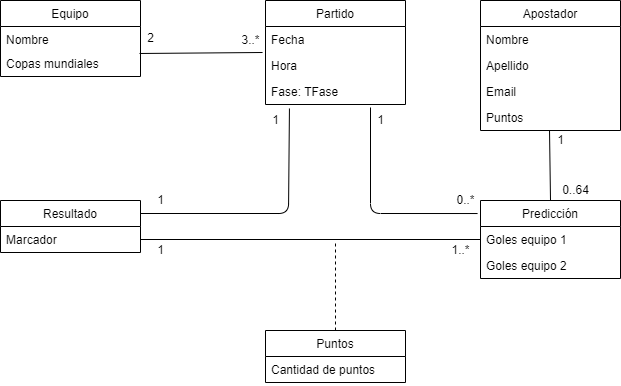

The diagram above was exported from draw.io. Its source (the exported page's mxGraphModel, read from the mxfile embedded in the PNG):
<mxGraphModel dx="1057" dy="450" grid="1" gridSize="10" guides="1" tooltips="1" connect="1" arrows="1" fold="1" page="1" pageScale="1" pageWidth="850" pageHeight="1100" background="none" math="0" shadow="0">
  <root>
    <mxCell id="0" />
    <mxCell id="1" parent="0" />
    <mxCell id="TuIce9CHy4nWhVKxd7uc-8" value="Equipo" style="swimlane;fontStyle=0;childLayout=stackLayout;horizontal=1;startSize=26;fillColor=none;horizontalStack=0;resizeParent=1;resizeParentMax=0;resizeLast=0;collapsible=1;marginBottom=0;" vertex="1" parent="1">
      <mxGeometry x="80" y="40" width="140" height="76" as="geometry" />
    </mxCell>
    <mxCell id="TuIce9CHy4nWhVKxd7uc-9" value="Nombre" style="text;strokeColor=none;fillColor=none;align=left;verticalAlign=top;spacingLeft=4;spacingRight=4;overflow=hidden;rotatable=0;points=[[0,0.5],[1,0.5]];portConstraint=eastwest;" vertex="1" parent="TuIce9CHy4nWhVKxd7uc-8">
      <mxGeometry y="26" width="140" height="24" as="geometry" />
    </mxCell>
    <mxCell id="TuIce9CHy4nWhVKxd7uc-10" value="Copas mundiales" style="text;strokeColor=none;fillColor=none;align=left;verticalAlign=top;spacingLeft=4;spacingRight=4;overflow=hidden;rotatable=0;points=[[0,0.5],[1,0.5]];portConstraint=eastwest;" vertex="1" parent="TuIce9CHy4nWhVKxd7uc-8">
      <mxGeometry y="50" width="140" height="26" as="geometry" />
    </mxCell>
    <mxCell id="TuIce9CHy4nWhVKxd7uc-12" value="Partido" style="swimlane;fontStyle=0;childLayout=stackLayout;horizontal=1;startSize=26;fillColor=none;horizontalStack=0;resizeParent=1;resizeParentMax=0;resizeLast=0;collapsible=1;marginBottom=0;" vertex="1" parent="1">
      <mxGeometry x="345" y="40" width="140" height="104" as="geometry" />
    </mxCell>
    <mxCell id="TuIce9CHy4nWhVKxd7uc-13" value="Fecha" style="text;strokeColor=none;fillColor=none;align=left;verticalAlign=top;spacingLeft=4;spacingRight=4;overflow=hidden;rotatable=0;points=[[0,0.5],[1,0.5]];portConstraint=eastwest;" vertex="1" parent="TuIce9CHy4nWhVKxd7uc-12">
      <mxGeometry y="26" width="140" height="26" as="geometry" />
    </mxCell>
    <mxCell id="TuIce9CHy4nWhVKxd7uc-14" value="Hora" style="text;strokeColor=none;fillColor=none;align=left;verticalAlign=top;spacingLeft=4;spacingRight=4;overflow=hidden;rotatable=0;points=[[0,0.5],[1,0.5]];portConstraint=eastwest;" vertex="1" parent="TuIce9CHy4nWhVKxd7uc-12">
      <mxGeometry y="52" width="140" height="26" as="geometry" />
    </mxCell>
    <mxCell id="TuIce9CHy4nWhVKxd7uc-49" value="Fase: TFase" style="text;strokeColor=none;fillColor=none;align=left;verticalAlign=top;spacingLeft=4;spacingRight=4;overflow=hidden;rotatable=0;points=[[0,0.5],[1,0.5]];portConstraint=eastwest;" vertex="1" parent="TuIce9CHy4nWhVKxd7uc-12">
      <mxGeometry y="78" width="140" height="26" as="geometry" />
    </mxCell>
    <mxCell id="TuIce9CHy4nWhVKxd7uc-16" value="Apostador" style="swimlane;fontStyle=0;childLayout=stackLayout;horizontal=1;startSize=26;fillColor=none;horizontalStack=0;resizeParent=1;resizeParentMax=0;resizeLast=0;collapsible=1;marginBottom=0;" vertex="1" parent="1">
      <mxGeometry x="560" y="40" width="140" height="130" as="geometry">
        <mxRectangle x="560" y="30" width="90" height="26" as="alternateBounds" />
      </mxGeometry>
    </mxCell>
    <mxCell id="TuIce9CHy4nWhVKxd7uc-17" value="Nombre" style="text;strokeColor=none;fillColor=none;align=left;verticalAlign=top;spacingLeft=4;spacingRight=4;overflow=hidden;rotatable=0;points=[[0,0.5],[1,0.5]];portConstraint=eastwest;" vertex="1" parent="TuIce9CHy4nWhVKxd7uc-16">
      <mxGeometry y="26" width="140" height="26" as="geometry" />
    </mxCell>
    <mxCell id="TuIce9CHy4nWhVKxd7uc-18" value="Apellido" style="text;strokeColor=none;fillColor=none;align=left;verticalAlign=top;spacingLeft=4;spacingRight=4;overflow=hidden;rotatable=0;points=[[0,0.5],[1,0.5]];portConstraint=eastwest;" vertex="1" parent="TuIce9CHy4nWhVKxd7uc-16">
      <mxGeometry y="52" width="140" height="26" as="geometry" />
    </mxCell>
    <mxCell id="TuIce9CHy4nWhVKxd7uc-19" value="Email&#10;&#10;" style="text;strokeColor=none;fillColor=none;align=left;verticalAlign=top;spacingLeft=4;spacingRight=4;overflow=hidden;rotatable=0;points=[[0,0.5],[1,0.5]];portConstraint=eastwest;" vertex="1" parent="TuIce9CHy4nWhVKxd7uc-16">
      <mxGeometry y="78" width="140" height="26" as="geometry" />
    </mxCell>
    <mxCell id="TuIce9CHy4nWhVKxd7uc-24" value="Puntos" style="text;strokeColor=none;fillColor=none;align=left;verticalAlign=top;spacingLeft=4;spacingRight=4;overflow=hidden;rotatable=0;points=[[0,0.5],[1,0.5]];portConstraint=eastwest;" vertex="1" parent="TuIce9CHy4nWhVKxd7uc-16">
      <mxGeometry y="104" width="140" height="26" as="geometry" />
    </mxCell>
    <mxCell id="TuIce9CHy4nWhVKxd7uc-20" value="Resultado" style="swimlane;fontStyle=0;childLayout=stackLayout;horizontal=1;startSize=26;fillColor=none;horizontalStack=0;resizeParent=1;resizeParentMax=0;resizeLast=0;collapsible=1;marginBottom=0;" vertex="1" parent="1">
      <mxGeometry x="80" y="240" width="140" height="52" as="geometry" />
    </mxCell>
    <mxCell id="TuIce9CHy4nWhVKxd7uc-21" value="Marcador" style="text;strokeColor=none;fillColor=none;align=left;verticalAlign=top;spacingLeft=4;spacingRight=4;overflow=hidden;rotatable=0;points=[[0,0.5],[1,0.5]];portConstraint=eastwest;" vertex="1" parent="TuIce9CHy4nWhVKxd7uc-20">
      <mxGeometry y="26" width="140" height="26" as="geometry" />
    </mxCell>
    <mxCell id="TuIce9CHy4nWhVKxd7uc-25" value="Predicción" style="swimlane;fontStyle=0;childLayout=stackLayout;horizontal=1;startSize=26;fillColor=none;horizontalStack=0;resizeParent=1;resizeParentMax=0;resizeLast=0;collapsible=1;marginBottom=0;" vertex="1" parent="1">
      <mxGeometry x="560" y="240" width="140" height="78" as="geometry" />
    </mxCell>
    <mxCell id="TuIce9CHy4nWhVKxd7uc-26" value="Goles equipo 1" style="text;strokeColor=none;fillColor=none;align=left;verticalAlign=top;spacingLeft=4;spacingRight=4;overflow=hidden;rotatable=0;points=[[0,0.5],[1,0.5]];portConstraint=eastwest;" vertex="1" parent="TuIce9CHy4nWhVKxd7uc-25">
      <mxGeometry y="26" width="140" height="26" as="geometry" />
    </mxCell>
    <mxCell id="TuIce9CHy4nWhVKxd7uc-27" value="Goles equipo 2" style="text;strokeColor=none;fillColor=none;align=left;verticalAlign=top;spacingLeft=4;spacingRight=4;overflow=hidden;rotatable=0;points=[[0,0.5],[1,0.5]];portConstraint=eastwest;" vertex="1" parent="TuIce9CHy4nWhVKxd7uc-25">
      <mxGeometry y="52" width="140" height="26" as="geometry" />
    </mxCell>
    <mxCell id="TuIce9CHy4nWhVKxd7uc-29" value="Puntos" style="swimlane;fontStyle=0;childLayout=stackLayout;horizontal=1;startSize=26;fillColor=none;horizontalStack=0;resizeParent=1;resizeParentMax=0;resizeLast=0;collapsible=1;marginBottom=0;" vertex="1" parent="1">
      <mxGeometry x="345" y="370" width="140" height="52" as="geometry" />
    </mxCell>
    <mxCell id="TuIce9CHy4nWhVKxd7uc-30" value="Cantidad de puntos" style="text;strokeColor=none;fillColor=none;align=left;verticalAlign=top;spacingLeft=4;spacingRight=4;overflow=hidden;rotatable=0;points=[[0,0.5],[1,0.5]];portConstraint=eastwest;" vertex="1" parent="TuIce9CHy4nWhVKxd7uc-29">
      <mxGeometry y="26" width="140" height="26" as="geometry" />
    </mxCell>
    <mxCell id="TuIce9CHy4nWhVKxd7uc-50" value="2" style="text;html=1;align=center;verticalAlign=middle;resizable=0;points=[];autosize=1;strokeColor=none;" vertex="1" parent="1">
      <mxGeometry x="220" y="68" width="20" height="20" as="geometry" />
    </mxCell>
    <mxCell id="TuIce9CHy4nWhVKxd7uc-51" value="3..*" style="text;html=1;align=center;verticalAlign=middle;resizable=0;points=[];autosize=1;strokeColor=none;" vertex="1" parent="1">
      <mxGeometry x="315" y="70" width="30" height="20" as="geometry" />
    </mxCell>
    <mxCell id="TuIce9CHy4nWhVKxd7uc-53" value="" style="endArrow=none;html=1;entryX=-0.021;entryY=1;entryDx=0;entryDy=0;entryPerimeter=0;exitX=0.993;exitY=0.115;exitDx=0;exitDy=0;exitPerimeter=0;" edge="1" parent="1" source="TuIce9CHy4nWhVKxd7uc-10" target="TuIce9CHy4nWhVKxd7uc-13">
      <mxGeometry width="50" height="50" relative="1" as="geometry">
        <mxPoint x="220" y="89" as="sourcePoint" />
        <mxPoint x="350" y="89" as="targetPoint" />
      </mxGeometry>
    </mxCell>
    <mxCell id="TuIce9CHy4nWhVKxd7uc-54" value="" style="endArrow=none;html=1;exitX=1;exitY=0.25;exitDx=0;exitDy=0;entryX=0.171;entryY=1.154;entryDx=0;entryDy=0;entryPerimeter=0;" edge="1" parent="1" source="TuIce9CHy4nWhVKxd7uc-20" target="TuIce9CHy4nWhVKxd7uc-49">
      <mxGeometry width="50" height="50" relative="1" as="geometry">
        <mxPoint x="370" y="270" as="sourcePoint" />
        <mxPoint x="420" y="220" as="targetPoint" />
        <Array as="points">
          <mxPoint x="368" y="253" />
        </Array>
      </mxGeometry>
    </mxCell>
    <mxCell id="TuIce9CHy4nWhVKxd7uc-55" value="1" style="text;html=1;align=center;verticalAlign=middle;resizable=0;points=[];autosize=1;strokeColor=none;" vertex="1" parent="1">
      <mxGeometry x="230" y="230" width="20" height="20" as="geometry" />
    </mxCell>
    <mxCell id="TuIce9CHy4nWhVKxd7uc-56" value="1" style="text;html=1;align=center;verticalAlign=middle;resizable=0;points=[];autosize=1;strokeColor=none;" vertex="1" parent="1">
      <mxGeometry x="345" y="150" width="20" height="20" as="geometry" />
    </mxCell>
    <mxCell id="TuIce9CHy4nWhVKxd7uc-57" value="" style="endArrow=none;html=1;entryX=-0.021;entryY=0.167;entryDx=0;entryDy=0;entryPerimeter=0;exitX=0.75;exitY=1.115;exitDx=0;exitDy=0;exitPerimeter=0;" edge="1" parent="1" source="TuIce9CHy4nWhVKxd7uc-49" target="TuIce9CHy4nWhVKxd7uc-25">
      <mxGeometry width="50" height="50" relative="1" as="geometry">
        <mxPoint x="370" y="270" as="sourcePoint" />
        <mxPoint x="420" y="220" as="targetPoint" />
        <Array as="points">
          <mxPoint x="450" y="253" />
        </Array>
      </mxGeometry>
    </mxCell>
    <mxCell id="TuIce9CHy4nWhVKxd7uc-58" value="1" style="text;html=1;align=center;verticalAlign=middle;resizable=0;points=[];autosize=1;strokeColor=none;" vertex="1" parent="1">
      <mxGeometry x="450" y="150" width="20" height="20" as="geometry" />
    </mxCell>
    <mxCell id="TuIce9CHy4nWhVKxd7uc-59" value="0..*" style="text;html=1;align=center;verticalAlign=middle;resizable=0;points=[];autosize=1;strokeColor=none;" vertex="1" parent="1">
      <mxGeometry x="530" y="230" width="30" height="20" as="geometry" />
    </mxCell>
    <mxCell id="TuIce9CHy4nWhVKxd7uc-60" value="" style="endArrow=none;html=1;entryX=0.493;entryY=1;entryDx=0;entryDy=0;entryPerimeter=0;exitX=0.5;exitY=0;exitDx=0;exitDy=0;" edge="1" parent="1" source="TuIce9CHy4nWhVKxd7uc-25" target="TuIce9CHy4nWhVKxd7uc-24">
      <mxGeometry width="50" height="50" relative="1" as="geometry">
        <mxPoint x="370" y="270" as="sourcePoint" />
        <mxPoint x="420" y="220" as="targetPoint" />
      </mxGeometry>
    </mxCell>
    <mxCell id="TuIce9CHy4nWhVKxd7uc-61" value="0..64" style="text;html=1;align=center;verticalAlign=middle;resizable=0;points=[];autosize=1;strokeColor=none;" vertex="1" parent="1">
      <mxGeometry x="635" y="220" width="40" height="20" as="geometry" />
    </mxCell>
    <mxCell id="TuIce9CHy4nWhVKxd7uc-62" value="1" style="text;html=1;align=center;verticalAlign=middle;resizable=0;points=[];autosize=1;strokeColor=none;" vertex="1" parent="1">
      <mxGeometry x="630" y="170" width="20" height="20" as="geometry" />
    </mxCell>
    <mxCell id="TuIce9CHy4nWhVKxd7uc-63" value="" style="endArrow=none;html=1;exitX=1;exitY=0.5;exitDx=0;exitDy=0;entryX=0;entryY=0.5;entryDx=0;entryDy=0;" edge="1" parent="1" source="TuIce9CHy4nWhVKxd7uc-21" target="TuIce9CHy4nWhVKxd7uc-26">
      <mxGeometry width="50" height="50" relative="1" as="geometry">
        <mxPoint x="370" y="270" as="sourcePoint" />
        <mxPoint x="420" y="220" as="targetPoint" />
      </mxGeometry>
    </mxCell>
    <mxCell id="TuIce9CHy4nWhVKxd7uc-64" value="1..*" style="text;html=1;align=center;verticalAlign=middle;resizable=0;points=[];autosize=1;strokeColor=none;" vertex="1" parent="1">
      <mxGeometry x="525" y="280" width="30" height="20" as="geometry" />
    </mxCell>
    <mxCell id="TuIce9CHy4nWhVKxd7uc-65" value="1" style="text;html=1;align=center;verticalAlign=middle;resizable=0;points=[];autosize=1;strokeColor=none;" vertex="1" parent="1">
      <mxGeometry x="230" y="280" width="20" height="20" as="geometry" />
    </mxCell>
    <mxCell id="TuIce9CHy4nWhVKxd7uc-66" value="" style="endArrow=none;dashed=1;html=1;exitX=0.5;exitY=0;exitDx=0;exitDy=0;" edge="1" parent="1" source="TuIce9CHy4nWhVKxd7uc-29">
      <mxGeometry width="50" height="50" relative="1" as="geometry">
        <mxPoint x="370" y="270" as="sourcePoint" />
        <mxPoint x="415" y="280" as="targetPoint" />
      </mxGeometry>
    </mxCell>
  </root>
</mxGraphModel>